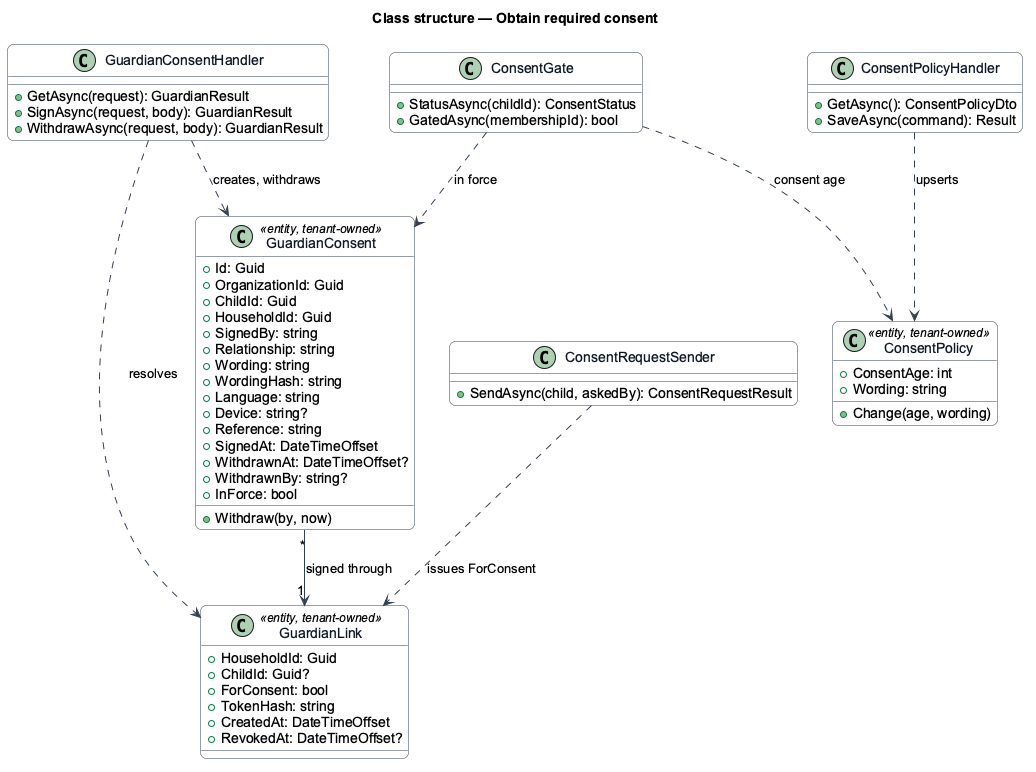

The diagram above was rendered by PlantUML. Its source (embedded in the PNG):
@startuml
skinparam backgroundColor #FFFFFF
skinparam shadowing false
skinparam roundcorner 12
skinparam defaultFontName Arial
skinparam ArrowColor #344054
skinparam class {
  BorderColor #344054
  FontColor #101828
  BackgroundColor #F9FAFB
}
title Class structure — Obtain required consent
class GuardianConsent <<entity, tenant-owned>> {
  +Id: Guid
  +OrganizationId: Guid
  +ChildId: Guid
  +HouseholdId: Guid
  +SignedBy: string
  +Relationship: string
  +Wording: string
  +WordingHash: string
  +Language: string
  +Device: string?
  +Reference: string
  +SignedAt: DateTimeOffset
  +WithdrawnAt: DateTimeOffset?
  +WithdrawnBy: string?
  +InForce: bool
  +Withdraw(by, now)
}
class GuardianLink <<entity, tenant-owned>> {
  +HouseholdId: Guid
  +ChildId: Guid?
  +ForConsent: bool
  +TokenHash: string
  +CreatedAt: DateTimeOffset
  +RevokedAt: DateTimeOffset?
}
class ConsentPolicy <<entity, tenant-owned>> {
  +ConsentAge: int
  +Wording: string
  +Change(age, wording)
}
class ConsentGate {
  +StatusAsync(childId): ConsentStatus
  +GatedAsync(membershipId): bool
}

class GuardianConsentHandler {
  +GetAsync(request): GuardianResult
  +SignAsync(request, body): GuardianResult
  +WithdrawAsync(request, body): GuardianResult
}
class ConsentRequestSender {
  +SendAsync(child, askedBy): ConsentRequestResult
}
class ConsentPolicyHandler {
  +GetAsync(): ConsentPolicyDto
  +SaveAsync(command): Result
}
GuardianConsentHandler ..> GuardianLink : resolves
GuardianConsentHandler ..> GuardianConsent : creates, withdraws
ConsentGate ..> ConsentPolicy : consent age
ConsentGate ..> GuardianConsent : in force
ConsentRequestSender ..> GuardianLink : issues ForConsent
ConsentPolicyHandler ..> ConsentPolicy : upserts
GuardianConsent "*" --> "1" GuardianLink : signed through
@enduml